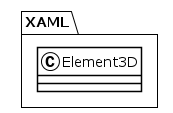

The diagram above was rendered by PlantUML. Its source (embedded in the PNG):
@startuml
!theme plain
package XAML {
class Element3D {
}
}
@enduml